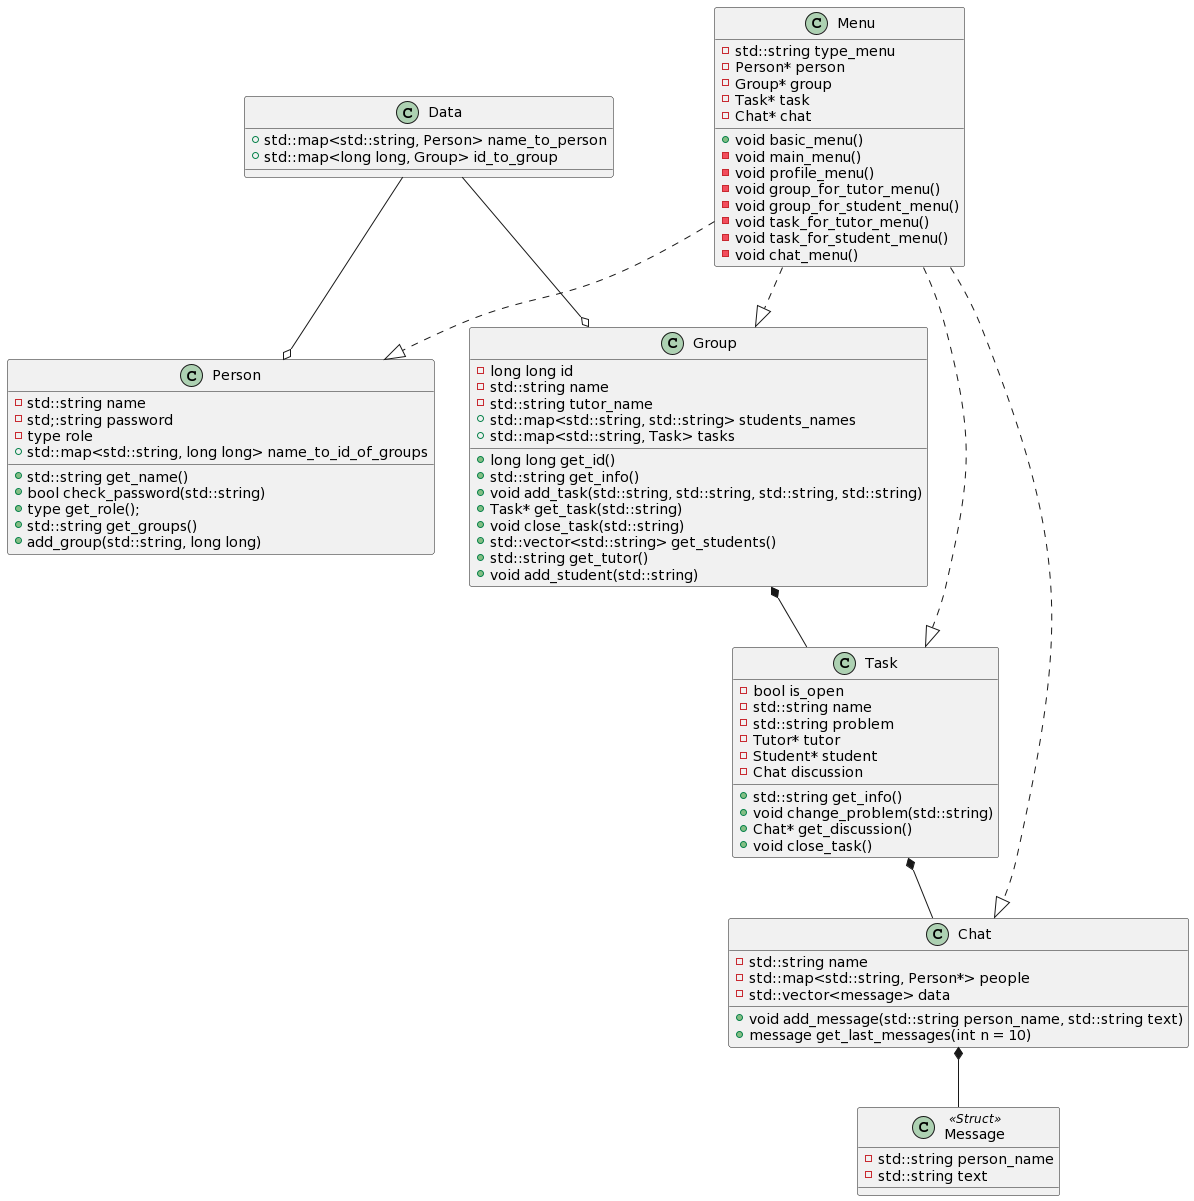

The diagram above was rendered by PlantUML. Its source (embedded in the PNG):
@startuml
class Data {
    + {field} std::map<std::string, Person> name_to_person
    + {field} std::map<long long, Group> id_to_group
}

Data --o Person
Data --o Group

class Person {
    - {field} std::string name
    - {field} std;:string password
    - {field} type role
    + {field} std::map<std::string, long long> name_to_id_of_groups
    + {method} std::string get_name()
    + {method} bool check_password(std::string)
    + {method} type get_role();
    + {method} std::string get_groups()
    + {method} add_group(std::string, long long)
}

class Group { 
    - {field} long long id
    - {field} std::string name
    - {field} std::string tutor_name
    + {field} std::map<std::string, std::string> students_names
    + {field} std::map<std::string, Task> tasks
    + {method} long long get_id()
    + {method} std::string get_info()
    + {method} void add_task(std::string, std::string, std::string, std::string)
    + {method} Task* get_task(std::string)
    + {method} void close_task(std::string)
    + {method} std::vector<std::string> get_students()
    + {method} std::string get_tutor()
    + {method} void add_student(std::string)
}
Group *-- Task

class Task {
    - {field} bool is_open
    - {field} std::string name
    - {field} std::string problem
    - {field} Tutor* tutor
    - {field} Student* student
    - {field} Chat discussion
    + {method} std::string get_info()
    + {method} void change_problem(std::string)
    + {method} Chat* get_discussion()
    + {method} void close_task()
}
Task *-- Chat


class Chat {
    - {field} std::string name
    - {field} std::map<std::string, Person*> people
    - {field} std::vector<message> data
    + {method} void add_message(std::string person_name, std::string text)
    + {method} message get_last_messages(int n = 10)
}
Chat *-- Message

class Message<<Struct>> {
   - {field} std::string person_name
   - {field} std::string text
}

Class Menu {
    - {field} std::string type_menu
    - {field} Person* person
    - {field} Group* group
    - {field} Task* task
    - {field} Chat* chat
    + {method} void basic_menu()
    - {method} void main_menu()
    - {method} void profile_menu()
    - {method} void group_for_tutor_menu()
    - {method} void group_for_student_menu()
    - void task_for_tutor_menu()
    - void task_for_student_menu()
    - void chat_menu()
}

Menu ..|> Person
Menu ..|> Group
Menu ..|> Task
Menu ..|> Chat
@enduml